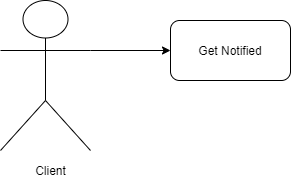

The diagram above was exported from draw.io. Its source (the exported page's mxGraphModel, read from the mxfile embedded in the PNG):
<mxGraphModel dx="1038" dy="580" grid="1" gridSize="10" guides="1" tooltips="1" connect="1" arrows="1" fold="1" page="1" pageScale="1" pageWidth="827" pageHeight="1169" math="0" shadow="0">
  <root>
    <mxCell id="0" />
    <mxCell id="1" parent="0" />
    <mxCell id="jpfJlXfz8ne10tW2rOaT-1" value="" style="shape=umlActor;verticalLabelPosition=bottom;verticalAlign=top;html=1;outlineConnect=0;" parent="1" vertex="1">
      <mxGeometry x="90" y="170" width="90" height="150" as="geometry" />
    </mxCell>
    <mxCell id="jpfJlXfz8ne10tW2rOaT-2" value="Client" style="text;html=1;align=center;verticalAlign=middle;resizable=0;points=[];autosize=1;strokeColor=none;" parent="1" vertex="1">
      <mxGeometry x="115" y="330" width="50" height="20" as="geometry" />
    </mxCell>
    <mxCell id="jpfJlXfz8ne10tW2rOaT-9" value="" style="endArrow=classic;html=1;exitX=1;exitY=0.3333333333333333;exitDx=0;exitDy=0;exitPerimeter=0;" parent="1" source="jpfJlXfz8ne10tW2rOaT-1" target="jpfJlXfz8ne10tW2rOaT-10" edge="1">
      <mxGeometry width="50" height="50" relative="1" as="geometry">
        <mxPoint x="390" y="320" as="sourcePoint" />
        <mxPoint x="260" y="90" as="targetPoint" />
      </mxGeometry>
    </mxCell>
    <mxCell id="jpfJlXfz8ne10tW2rOaT-10" value="Get Notified" style="rounded=1;whiteSpace=wrap;html=1;" parent="1" vertex="1">
      <mxGeometry x="260" y="190" width="120" height="60" as="geometry" />
    </mxCell>
  </root>
</mxGraphModel>